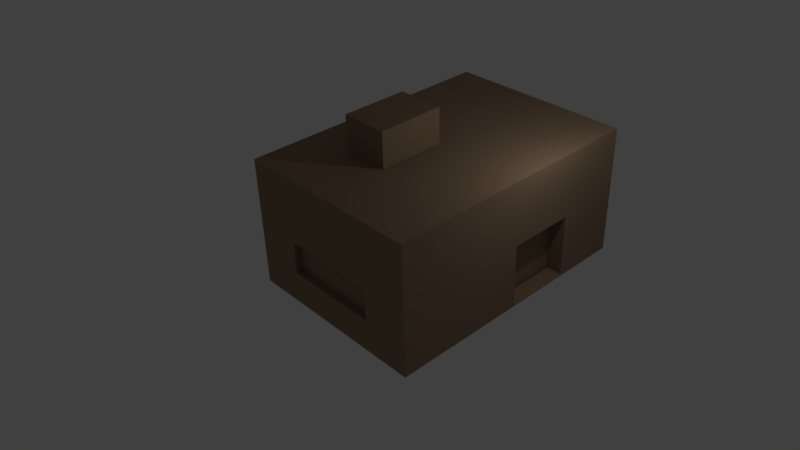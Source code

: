 # Source: Building0.blend  (saved by Blender 2.79.0; exported with 4.5.12 LTS)
import bpy
from mathutils import Matrix  # noqa: F401  (used for matrix-valued properties, if any)

bpy.ops.wm.read_factory_settings(use_empty=True)
scene = bpy.context.scene
scene.name = 'Scene'

# ---- collections
col_collection_1 = bpy.data.collections.new('Collection 1'); scene.collection.children.link(col_collection_1)

# ---- materials (node trees are filled in below, after node groups)
mat_material = bpy.data.materials.new('Material')
mat_material.alpha_threshold = 0.0
mat_material.diffuse_color = (0.3108, 0.2111, 0.1343, 1.0)
mat_material.roughness = 0.5
mat_material.line_color = (0.0, 0.0, 0.0, 1.0)

# ---- material node trees

# ---- world
world_world = bpy.data.worlds.new('World'); scene.world = world_world
world_world.color = (0.05088, 0.05088, 0.05088)
world_world.use_sun_shadow = False
world_world.sun_shadow_jitter_overblur = 0.0
world_world.cycles.sampling_method = 'MANUAL'

# ---- cameras
cam_camera = bpy.data.cameras.new('Camera')
cam_camera.clip_end = 100.0
cam_camera.lens = 35.0
cam_camera.sensor_width = 32.0
cam_camera.sensor_height = 18.0
cam_camera.ortho_scale = 7.314
cam_camera.dof.focus_distance = 0.0

# ---- lights
light_lamp = bpy.data.lights.new('Lamp', 'POINT')
light_lamp.transmission_factor = 0.0
light_lamp.cutoff_distance = 30.0
light_lamp.energy = 100.0
light_lamp.shadow_buffer_clip_start = 1.001
light_lamp.shadow_soft_size = 0.1
light_lamp.shadow_maximum_resolution = 0.006
light_lamp.use_absolute_resolution = True

# ---- meshes
me_cube = bpy.data.meshes.new('Cube')
me_cube.from_pydata([(1.0, 1.0, -1.0), (1.0, -1.0, -1.0), (-1.0, -1.0, -1.0), (-1.0, 1.0, -1.0), (1.0, 1.0, 1.0), (1.0, -1.0, 1.0), (-1.0, -1.0, 1.0), (-1.0, 1.0, 1.0), (1.0, -5.96e-08, -1.0), (1.788e-07, 1.0, -1.0), (1.0, 1.0, 0.0), (0.0, -1.0, -1.0), (1.0, -1.0, 0.0), (-1.0, 2.98e-07, -1.0), (-1.0, -1.0, 0.0), (-1.0, 1.0, 0.0), (1.0, -5.364e-07, 1.0), (2.384e-07, 1.0, 1.0), (-5.364e-07, -1.0, 1.0), (-1.0, 1.788e-07, 1.0), (2.384e-07, 1.0, 0.0), (-1.0, 2.384e-07, 0.0), (-2.98e-07, -1.0, 0.0), (1.0, -2.98e-07, 0.0), (-1.49e-07, -1.788e-07, 1.0), (5.96e-08, 1.192e-07, -1.0), (1.0, -0.5, -1.0), (-0.5, 1.0, -1.0), (1.0, 1.0, 0.5), (-0.5, -1.0, -1.0), (1.0, -1.0, 0.5), (-1.0, 0.5, -1.0), (-1.0, -1.0, 0.5), (-1.0, 1.0, 0.5), (1.0, -0.5, 1.0), (-0.5, 1.0, 1.0), (-0.5, -1.0, 1.0), (-1.0, 0.5, 1.0), (1.0, 0.5, -1.0), (0.5, 1.0, -1.0), (1.0, 1.0, -0.5), (0.5, -1.0, -1.0), (1.0, -1.0, -0.5), (-1.0, -0.5, -1.0), (-1.0, -1.0, -0.5), (-1.0, 1.0, -0.5), (1.0, 0.5, 1.0), (0.5, 1.0, 1.0), (0.5, -1.0, 1.0), (-1.0, -0.5, 1.0), (-0.5, 1.0, 0.0), (0.5, 1.0, 0.0), (2.384e-07, 1.0, 0.5), (2.086e-07, 1.0, -0.5), (-1.0, 0.5, 0.0), (-1.0, -0.5, 0.0), (-1.0, 2.682e-07, -0.5), (-1.0, 2.086e-07, 0.5), (-0.5, -1.0, 0.0), (0.5, -1.0, 0.0), (-1.49e-07, -1.0, -0.5), (-4.172e-07, -1.0, 0.5), (1.0, -0.5, 0.0), (1.0, 0.5, 0.0), (1.0, -1.788e-07, -0.5), (1.0, -4.172e-07, 0.5), (-3.427e-07, -0.5, 1.0), (4.47e-08, 0.5, 1.0), (0.5, -3.576e-07, 1.0), (-0.5, 0.0, 1.0), (-0.5, 2.086e-07, -1.0), (0.5, 2.98e-08, -1.0), (1.192e-07, 0.5, -1.0), (2.98e-08, -0.5, -1.0), (0.5, -0.5, -1.0), (0.5, 0.5, -1.0), (-0.5, 0.5, -1.0), (-0.5, 0.5, 1.0), (0.5, 0.5, 1.0), (0.5, -0.5, 1.0), (1.0, 0.5, 0.5), (1.0, 0.5, -0.5), (1.0, -0.5, -0.5), (0.5, -1.0, 0.5), (0.5, -1.0, -0.5), (-0.5, -1.0, -0.5), (-1.0, -0.5, 0.5), (-1.0, -0.5, -0.5), (-1.0, 0.5, -0.5), (0.5, 1.0, -0.5), (0.5, 1.0, 0.5), (-0.5, 1.0, 0.5), (-0.5, 1.0, -0.5), (-1.0, 0.5, 0.5), (-0.5, -1.0, 0.5), (1.0, -0.5, 0.5), (-0.5, -0.5, 1.0), (-0.5, -0.5, -1.0), (-0.5, 0.0, 1.544), (-1.49e-07, -1.788e-07, 1.544), (-3.427e-07, -0.5, 1.544), (-0.5, -0.5, 1.544), (0.8199, 0.5, -1.0), (0.8199, -5.96e-08, -1.0), (0.8199, 0.5, 0.0), (0.8199, -2.98e-07, 0.0), (0.8199, -1.788e-07, -0.5), (0.8199, 0.5, -0.5), (0.5, -0.9444, 0.0), (-2.78e-07, -0.9444, 0.0), (-0.5, -0.9444, 0.0), (-1.29e-07, -0.9444, -0.5), (0.5, -0.9444, -0.5), (-0.5, -0.9444, -0.5), (-0.928, -0.5, 0.0), (-0.928, 2.288e-07, 0.0), (-0.928, 0.5, 0.0), (-0.928, 2.586e-07, -0.5), (-0.928, -0.5, -0.5), (-0.928, 0.5, -0.5), (0.5, 0.969, -5.674e-23), (2.235e-07, 0.969, -5.674e-23), (1.937e-07, 0.969, -0.5), (-0.5, 0.969, -5.674e-23), (0.5, 0.969, -0.5), (-0.5, 0.969, -0.5), (1.011, 0.504, -0.9699), (1.011, 0.003971, -0.9699), (0.831, 0.504, -0.9699), (0.831, 0.003971, -0.9699)], [], [(97, 29, 2, 43), (96, 49, 6, 36), (95, 34, 5, 30), (94, 36, 6, 32), (93, 37, 7, 33), (92, 27, 3, 45), (91, 50, 15, 33), (90, 51, 20, 52), (89, 39, 9, 53), (88, 54, 15, 45), (56, 87, 118, 117), (86, 49, 19, 57), (85, 58, 14, 44), (22, 58, 110, 109), (83, 48, 18, 61), (82, 62, 12, 42), (64, 8, 103, 106), (80, 46, 16, 65), (79, 66, 18, 48), (78, 67, 24, 68), (77, 37, 19, 69), (76, 70, 13, 31), (75, 71, 25, 72), (74, 41, 11, 73), (71, 74, 73, 25), (8, 26, 74, 71), (26, 1, 41, 74), (39, 75, 72, 9), (0, 38, 75, 39), (38, 8, 71, 75), (27, 76, 31, 3), (9, 72, 76, 27), (72, 25, 70, 76), (67, 77, 69, 24), (17, 35, 77, 67), (35, 7, 37, 77), (46, 78, 68, 16), (4, 47, 78, 46), (47, 17, 67, 78), (34, 79, 48, 5), (16, 68, 79, 34), (68, 24, 66, 79), (63, 80, 65, 23), (10, 28, 80, 63), (28, 4, 46, 80), (38, 81, 107, 102), (0, 40, 81, 38), (40, 10, 63, 81), (26, 82, 42, 1), (8, 64, 82, 26), (64, 23, 62, 82), (59, 83, 61, 22), (12, 30, 83, 59), (30, 5, 48, 83), (41, 84, 60, 11), (1, 42, 84, 41), (42, 12, 59, 84), (29, 85, 44, 2), (11, 60, 85, 29), (84, 59, 108, 112), (55, 86, 57, 21), (14, 32, 86, 55), (32, 6, 49, 86), (43, 87, 56, 13), (2, 44, 87, 43), (44, 14, 55, 87), (31, 88, 45, 3), (13, 56, 88, 31), (55, 21, 115, 114), (20, 51, 120, 121), (10, 40, 89, 51), (40, 0, 39, 89), (47, 90, 52, 17), (4, 28, 90, 47), (28, 10, 51, 90), (35, 91, 33, 7), (17, 52, 91, 35), (52, 20, 50, 91), (50, 92, 45, 15), (92, 50, 123, 125), (53, 9, 27, 92), (54, 93, 33, 15), (21, 57, 93, 54), (57, 19, 37, 93), (58, 94, 32, 14), (22, 61, 94, 58), (61, 18, 36, 94), (62, 95, 30, 12), (23, 65, 95, 62), (65, 16, 34, 95), (66, 96, 36, 18), (24, 69, 98, 99), (69, 19, 49, 96), (70, 97, 43, 13), (25, 73, 97, 70), (73, 11, 29, 97), (99, 98, 101, 100), (96, 66, 100, 101), (66, 24, 99, 100), (69, 96, 101, 98), (107, 104, 105, 106), (102, 107, 106, 103), (8, 38, 126, 127), (81, 63, 104, 107), (63, 23, 105, 104), (23, 64, 106, 105), (112, 108, 109, 111), (111, 109, 110, 113), (60, 84, 112, 111), (58, 85, 113, 110), (59, 22, 109, 108), (85, 60, 111, 113), (118, 114, 115, 117), (117, 115, 116, 119), (54, 88, 119, 116), (88, 56, 117, 119), (21, 54, 116, 115), (87, 55, 114, 118), (120, 124, 122, 121), (121, 122, 125, 123), (50, 20, 121, 123), (53, 92, 125, 122), (51, 89, 124, 120), (89, 53, 122, 124), (127, 126, 128, 129), (103, 8, 127, 129), (102, 103, 129, 128), (38, 102, 128, 126)])
me_cube.materials.append(mat_material)
me_cube.use_remesh_preserve_volume = False
me_cube.use_remesh_preserve_attributes = False
me_cube.use_mirror_vertex_groups = False
me_cube.update()

# ---- objects
ob_cube = bpy.data.objects.new('Cube', me_cube)
ob_lamp = bpy.data.objects.new('Lamp', light_lamp)
ob_camera = bpy.data.objects.new('Camera', cam_camera)

# ---- transforms, parenting, visibility, modifiers, constraints
ob_cube.location = (0.0, 0.0, 1.868)
ob_cube.rotation_euler = (0.01128, -0.01072, 0.007677)
ob_cube.scale = (2.688, 3.811, 1.866)
ob_cube.lock_rotations_4d = False
ob_cube.empty_display_type = 'ARROWS'
ob_cube.lineart.crease_threshold = 0.0
ob_lamp.location = (4.076, 1.005, 5.904)
ob_lamp.rotation_euler = (0.6503, 0.05522, 1.866)
ob_lamp.lock_rotations_4d = False
ob_lamp.empty_display_type = 'ARROWS'
ob_lamp.color = (0.0, 0.0, 0.0, 0.0)
ob_lamp.lineart.crease_threshold = 0.0
ob_camera.location = (14.0, -14.0, 14.0)
ob_camera.rotation_euler = (0.9994, 0.00987, 0.8323)
ob_camera.scale = (0.3426, 0.3426, 0.3426)
ob_camera.lock_rotations_4d = False
ob_camera.empty_display_type = 'ARROWS'
ob_camera.color = (0.0, 0.0, 0.0, 0.0)
ob_camera.display_type = 'WIRE'
ob_camera.lineart.crease_threshold = 0.0

# ---- collection membership
col_collection_1.objects.link(ob_cube)
col_collection_1.objects.link(ob_lamp)
col_collection_1.objects.link(ob_camera)

# ---- scene / render settings (as saved in the file)
scene.camera = ob_camera
scene.frame_start = 1; scene.frame_end = 250; scene.frame_set(1)
scene.render.engine = 'CYCLES'
scene.render.resolution_percentage = 50
scene.render.dither_intensity = 0.0
scene.cycles.use_denoising = False
scene.cycles.samples = 128
scene.cycles.sampling_pattern = 'TABULATED_SOBOL'
scene.cycles.use_adaptive_sampling = False
scene.cycles.use_light_tree = False
scene.cycles.blur_glossy = 0.0
scene.cycles.sample_clamp_indirect = 0.0
scene.view_settings.view_transform = 'Standard'
bpy.context.view_layer.update()

